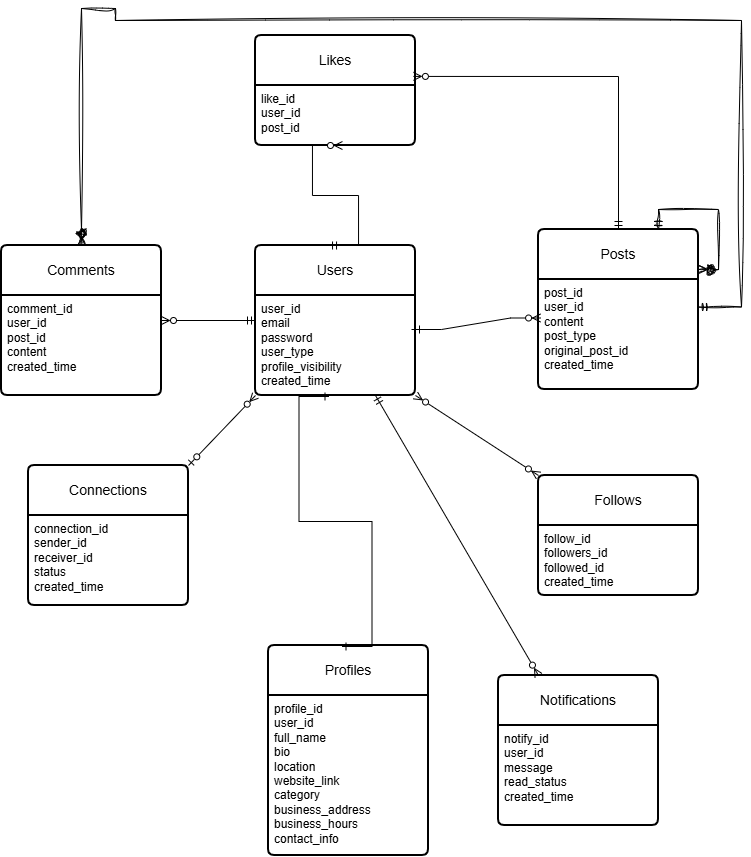

The diagram above was exported from draw.io. Its source (the exported page's mxGraphModel, read from the mxfile embedded in the PNG):
<mxGraphModel dx="2364" dy="1999" grid="0" gridSize="16" guides="1" tooltips="1" connect="1" arrows="1" fold="1" page="1" pageScale="1" pageWidth="827" pageHeight="1169" background="#ffffff" math="0" shadow="0">
  <root>
    <mxCell id="0" />
    <mxCell id="1" parent="0" />
    <mxCell id="zFjrIoMyPw6azWWs1JOe-1" parent="1" style="swimlane;childLayout=stackLayout;horizontal=1;startSize=50;horizontalStack=0;rounded=1;fontSize=14;fontStyle=0;strokeWidth=2;resizeParent=0;resizeLast=1;shadow=0;dashed=0;align=center;arcSize=4;whiteSpace=wrap;html=1;labelBackgroundColor=none;" value="Users" vertex="1">
      <mxGeometry height="150" width="160" x="-1352" y="-768" as="geometry" />
    </mxCell>
    <mxCell id="zFjrIoMyPw6azWWs1JOe-2" parent="zFjrIoMyPw6azWWs1JOe-1" style="align=left;strokeColor=none;fillColor=none;spacingLeft=4;spacingRight=4;fontSize=12;verticalAlign=top;resizable=0;rotatable=0;part=1;html=1;whiteSpace=wrap;labelBackgroundColor=none;" value="user_id&lt;br&gt;email&lt;br&gt;password&lt;div&gt;user_type&lt;/div&gt;&lt;div&gt;profile_visibility&lt;/div&gt;&lt;div&gt;created_time&lt;/div&gt;&lt;div&gt;&lt;br&gt;&lt;/div&gt;" vertex="1">
      <mxGeometry height="100" width="160" y="50" as="geometry" />
    </mxCell>
    <mxCell id="zFjrIoMyPw6azWWs1JOe-5" parent="1" style="swimlane;childLayout=stackLayout;horizontal=1;startSize=50;horizontalStack=0;rounded=1;fontSize=14;fontStyle=0;strokeWidth=2;resizeParent=0;resizeLast=1;shadow=0;dashed=0;align=center;arcSize=4;whiteSpace=wrap;html=1;labelBackgroundColor=none;" value="Profiles" vertex="1">
      <mxGeometry height="210" width="160" x="-1339" y="-368" as="geometry" />
    </mxCell>
    <mxCell id="zFjrIoMyPw6azWWs1JOe-6" parent="zFjrIoMyPw6azWWs1JOe-5" style="align=left;strokeColor=none;fillColor=none;spacingLeft=4;spacingRight=4;fontSize=12;verticalAlign=top;resizable=0;rotatable=0;part=1;html=1;whiteSpace=wrap;labelBackgroundColor=none;" value="&lt;div&gt;profile_id&lt;/div&gt;&lt;div&gt;user_id&lt;/div&gt;&lt;div&gt;full_name&lt;/div&gt;&lt;div&gt;bio&lt;/div&gt;&lt;div&gt;location&lt;/div&gt;&lt;div&gt;website_link&lt;/div&gt;&lt;div&gt;category&lt;/div&gt;&lt;div&gt;business_address&lt;/div&gt;&lt;div&gt;business_hours&lt;/div&gt;&lt;div&gt;contact_info&lt;/div&gt;" vertex="1">
      <mxGeometry height="160" width="160" y="50" as="geometry" />
    </mxCell>
    <mxCell id="zFjrIoMyPw6azWWs1JOe-7" parent="1" style="swimlane;childLayout=stackLayout;horizontal=1;startSize=50;horizontalStack=0;rounded=1;fontSize=14;fontStyle=0;strokeWidth=2;resizeParent=0;resizeLast=1;shadow=0;dashed=0;align=center;arcSize=4;whiteSpace=wrap;html=1;labelBackgroundColor=none;" value="Posts" vertex="1">
      <mxGeometry height="160" width="160" x="-1069" y="-784" as="geometry" />
    </mxCell>
    <mxCell id="zFjrIoMyPw6azWWs1JOe-8" parent="zFjrIoMyPw6azWWs1JOe-7" style="align=left;strokeColor=none;fillColor=none;spacingLeft=4;spacingRight=4;fontSize=12;verticalAlign=top;resizable=0;rotatable=0;part=1;html=1;whiteSpace=wrap;labelBackgroundColor=none;" value="&lt;div&gt;post_id&lt;/div&gt;&lt;div&gt;user_id&lt;/div&gt;&lt;div&gt;content&lt;/div&gt;&lt;div&gt;post_type&lt;/div&gt;&lt;div&gt;original_post_id&lt;/div&gt;&lt;div&gt;created_time&lt;/div&gt;" vertex="1">
      <mxGeometry height="110" width="160" y="50" as="geometry" />
    </mxCell>
    <mxCell id="zFjrIoMyPw6azWWs1JOe-9" parent="1" style="swimlane;childLayout=stackLayout;horizontal=1;startSize=50;horizontalStack=0;rounded=1;fontSize=14;fontStyle=0;strokeWidth=2;resizeParent=0;resizeLast=1;shadow=0;dashed=0;align=center;arcSize=4;whiteSpace=wrap;html=1;labelBackgroundColor=none;" value="Notifications" vertex="1">
      <mxGeometry height="150" width="160" x="-1109" y="-338" as="geometry" />
    </mxCell>
    <mxCell id="zFjrIoMyPw6azWWs1JOe-10" parent="zFjrIoMyPw6azWWs1JOe-9" style="align=left;strokeColor=none;fillColor=none;spacingLeft=4;spacingRight=4;fontSize=12;verticalAlign=top;resizable=0;rotatable=0;part=1;html=1;whiteSpace=wrap;labelBackgroundColor=none;" value="&lt;div&gt;notify_id&lt;/div&gt;&lt;div&gt;user_id&lt;/div&gt;&lt;div&gt;message&lt;/div&gt;&lt;div&gt;read_status&lt;/div&gt;&lt;div&gt;created_time&lt;/div&gt;" vertex="1">
      <mxGeometry height="100" width="160" y="50" as="geometry" />
    </mxCell>
    <mxCell id="zFjrIoMyPw6azWWs1JOe-11" parent="1" style="swimlane;childLayout=stackLayout;horizontal=1;startSize=50;horizontalStack=0;rounded=1;fontSize=14;fontStyle=0;strokeWidth=2;resizeParent=0;resizeLast=1;shadow=0;dashed=0;align=center;arcSize=4;whiteSpace=wrap;html=1;labelBackgroundColor=none;" value="Likes" vertex="1">
      <mxGeometry height="110" width="160" x="-1352" y="-978" as="geometry" />
    </mxCell>
    <mxCell id="zFjrIoMyPw6azWWs1JOe-12" parent="zFjrIoMyPw6azWWs1JOe-11" style="align=left;strokeColor=none;fillColor=none;spacingLeft=4;spacingRight=4;fontSize=12;verticalAlign=top;resizable=0;rotatable=0;part=1;html=1;whiteSpace=wrap;labelBackgroundColor=none;" value="like_id&lt;div&gt;user_id&lt;/div&gt;&lt;div&gt;post_id&lt;br&gt;&lt;div&gt;&lt;br&gt;&lt;/div&gt;&lt;/div&gt;" vertex="1">
      <mxGeometry height="60" width="160" y="50" as="geometry" />
    </mxCell>
    <mxCell id="zFjrIoMyPw6azWWs1JOe-13" parent="1" style="swimlane;childLayout=stackLayout;horizontal=1;startSize=50;horizontalStack=0;rounded=1;fontSize=14;fontStyle=0;strokeWidth=2;resizeParent=0;resizeLast=1;shadow=0;dashed=0;align=center;arcSize=4;whiteSpace=wrap;html=1;labelBackgroundColor=none;" value="Follows" vertex="1">
      <mxGeometry height="120" width="160" x="-1069" y="-538" as="geometry" />
    </mxCell>
    <mxCell id="zFjrIoMyPw6azWWs1JOe-14" parent="zFjrIoMyPw6azWWs1JOe-13" style="align=left;strokeColor=none;fillColor=none;spacingLeft=4;spacingRight=4;fontSize=12;verticalAlign=top;resizable=0;rotatable=0;part=1;html=1;whiteSpace=wrap;labelBackgroundColor=none;" value="&lt;div&gt;follow_id&lt;/div&gt;&lt;div&gt;followers_id&lt;/div&gt;&lt;div&gt;followed_id&lt;/div&gt;&lt;div&gt;created_time&lt;/div&gt;" vertex="1">
      <mxGeometry height="70" width="160" y="50" as="geometry" />
    </mxCell>
    <mxCell id="zFjrIoMyPw6azWWs1JOe-15" edge="1" parent="zFjrIoMyPw6azWWs1JOe-13" source="zFjrIoMyPw6azWWs1JOe-14" style="edgeStyle=orthogonalEdgeStyle;rounded=0;orthogonalLoop=1;jettySize=auto;html=1;exitX=0.5;exitY=1;exitDx=0;exitDy=0;labelBackgroundColor=none;fontColor=default;" target="zFjrIoMyPw6azWWs1JOe-14">
      <mxGeometry relative="1" as="geometry" />
    </mxCell>
    <mxCell id="zFjrIoMyPw6azWWs1JOe-57" edge="1" parent="1" source="zFjrIoMyPw6azWWs1JOe-16" style="edgeStyle=none;rounded=0;orthogonalLoop=1;jettySize=auto;html=1;exitX=1;exitY=0;exitDx=0;exitDy=0;entryX=0;entryY=1;entryDx=0;entryDy=0;endArrow=ERzeroToMany;endFill=0;startArrow=ERzeroToOne;startFill=0;labelBackgroundColor=none;fontColor=default;" target="zFjrIoMyPw6azWWs1JOe-2">
      <mxGeometry relative="1" as="geometry" />
    </mxCell>
    <mxCell id="zFjrIoMyPw6azWWs1JOe-16" parent="1" style="swimlane;childLayout=stackLayout;horizontal=1;startSize=50;horizontalStack=0;rounded=1;fontSize=14;fontStyle=0;strokeWidth=2;resizeParent=0;resizeLast=1;shadow=0;dashed=0;align=center;arcSize=4;whiteSpace=wrap;html=1;labelBackgroundColor=none;" value="Connections" vertex="1">
      <mxGeometry height="140" width="160" x="-1579" y="-548" as="geometry" />
    </mxCell>
    <mxCell id="zFjrIoMyPw6azWWs1JOe-17" parent="zFjrIoMyPw6azWWs1JOe-16" style="align=left;strokeColor=none;fillColor=none;spacingLeft=4;spacingRight=4;fontSize=12;verticalAlign=top;resizable=0;rotatable=0;part=1;html=1;whiteSpace=wrap;labelBackgroundColor=none;" value="&lt;div&gt;connection_id&lt;/div&gt;&lt;div&gt;sender_id&lt;/div&gt;&lt;div&gt;receiver_id&lt;/div&gt;&lt;div&gt;status&lt;/div&gt;&lt;div&gt;created_time&lt;/div&gt;" vertex="1">
      <mxGeometry height="90" width="160" y="50" as="geometry" />
    </mxCell>
    <mxCell id="zFjrIoMyPw6azWWs1JOe-19" parent="1" style="swimlane;childLayout=stackLayout;horizontal=1;startSize=50;horizontalStack=0;rounded=1;fontSize=14;fontStyle=0;strokeWidth=2;resizeParent=0;resizeLast=1;shadow=0;dashed=0;align=center;arcSize=4;whiteSpace=wrap;html=1;labelBackgroundColor=none;" value="Comments" vertex="1">
      <mxGeometry height="150" width="160" x="-1606" y="-768" as="geometry" />
    </mxCell>
    <mxCell id="zFjrIoMyPw6azWWs1JOe-20" parent="zFjrIoMyPw6azWWs1JOe-19" style="align=left;strokeColor=none;fillColor=none;spacingLeft=4;spacingRight=4;fontSize=12;verticalAlign=top;resizable=0;rotatable=0;part=1;html=1;whiteSpace=wrap;labelBackgroundColor=none;" value="&lt;div&gt;comment_id&lt;/div&gt;&lt;div&gt;user_id&lt;/div&gt;&lt;div&gt;post_id&lt;/div&gt;&lt;div&gt;content&lt;/div&gt;&lt;div&gt;created_time&lt;/div&gt;&lt;div&gt;&lt;br&gt;&lt;/div&gt;" vertex="1">
      <mxGeometry height="100" width="160" y="50" as="geometry" />
    </mxCell>
    <mxCell id="zFjrIoMyPw6azWWs1JOe-21" edge="1" parent="zFjrIoMyPw6azWWs1JOe-19" source="zFjrIoMyPw6azWWs1JOe-20" style="edgeStyle=orthogonalEdgeStyle;rounded=0;orthogonalLoop=1;jettySize=auto;html=1;exitX=0.5;exitY=1;exitDx=0;exitDy=0;labelBackgroundColor=none;fontColor=default;" target="zFjrIoMyPw6azWWs1JOe-20">
      <mxGeometry relative="1" as="geometry" />
    </mxCell>
    <mxCell id="zFjrIoMyPw6azWWs1JOe-37" edge="1" parent="1" source="zFjrIoMyPw6azWWs1JOe-2" style="edgeStyle=orthogonalEdgeStyle;rounded=0;orthogonalLoop=1;jettySize=auto;html=1;exitX=0;exitY=0.25;exitDx=0;exitDy=0;entryX=1;entryY=0.25;entryDx=0;entryDy=0;startArrow=ERmandOne;startFill=0;endArrow=ERzeroToMany;endFill=0;labelBackgroundColor=none;fontColor=default;" target="zFjrIoMyPw6azWWs1JOe-20">
      <mxGeometry relative="1" as="geometry" />
    </mxCell>
    <mxCell id="zFjrIoMyPw6azWWs1JOe-50" edge="1" parent="1" source="zFjrIoMyPw6azWWs1JOe-2" style="edgeStyle=entityRelationEdgeStyle;fontSize=12;html=1;endArrow=ERzeroToMany;startArrow=ERmandOne;rounded=0;entryX=0.013;entryY=0.35;entryDx=0;entryDy=0;exitX=0.975;exitY=0.34;exitDx=0;exitDy=0;exitPerimeter=0;entryPerimeter=0;labelBackgroundColor=none;fontColor=default;" target="zFjrIoMyPw6azWWs1JOe-8" value="">
      <mxGeometry height="100" relative="1" width="100" as="geometry">
        <mxPoint x="-1192" y="-673" as="sourcePoint" />
        <mxPoint x="-1069" y="-678" as="targetPoint" />
      </mxGeometry>
    </mxCell>
    <mxCell id="zFjrIoMyPw6azWWs1JOe-51" edge="1" parent="1" style="edgeStyle=entityRelationEdgeStyle;fontSize=12;html=1;endArrow=ERone;startArrow=ERone;rounded=0;entryX=0.5;entryY=1;entryDx=0;entryDy=0;exitX=0.5;exitY=0;exitDx=0;exitDy=0;startFill=0;endFill=0;labelBackgroundColor=none;fontColor=default;" value="">
      <mxGeometry height="100" relative="1" width="100" as="geometry">
        <mxPoint x="-1265.5" y="-367" as="sourcePoint" />
        <mxPoint x="-1278.5" y="-617" as="targetPoint" />
      </mxGeometry>
    </mxCell>
    <mxCell id="zFjrIoMyPw6azWWs1JOe-52" edge="1" parent="1" style="edgeStyle=entityRelationEdgeStyle;fontSize=12;html=1;endArrow=ERzeroToMany;startArrow=ERmandOne;rounded=0;entryX=0.5;entryY=1;entryDx=0;entryDy=0;exitX=0.413;exitY=0;exitDx=0;exitDy=0;exitPerimeter=0;labelBackgroundColor=none;fontColor=default;" value="">
      <mxGeometry height="100" relative="1" width="100" as="geometry">
        <mxPoint x="-1278.96" y="-768" as="sourcePoint" />
        <mxPoint x="-1265.04" y="-868" as="targetPoint" />
      </mxGeometry>
    </mxCell>
    <mxCell id="zFjrIoMyPw6azWWs1JOe-55" edge="1" parent="1" source="zFjrIoMyPw6azWWs1JOe-7" style="edgeStyle=none;rounded=0;orthogonalLoop=1;jettySize=auto;html=1;exitX=0.5;exitY=0;exitDx=0;exitDy=0;entryX=0.987;entryY=0.372;entryDx=0;entryDy=0;entryPerimeter=0;endArrow=ERzeroToMany;endFill=0;startArrow=ERmandOne;startFill=0;labelBackgroundColor=none;fontColor=default;" target="zFjrIoMyPw6azWWs1JOe-11">
      <mxGeometry relative="1" as="geometry">
        <Array as="points">
          <mxPoint x="-989" y="-937" />
        </Array>
      </mxGeometry>
    </mxCell>
    <mxCell id="zFjrIoMyPw6azWWs1JOe-56" edge="1" parent="1" source="zFjrIoMyPw6azWWs1JOe-2" style="edgeStyle=none;rounded=0;orthogonalLoop=1;jettySize=auto;html=1;exitX=1;exitY=1;exitDx=0;exitDy=0;entryX=0;entryY=0;entryDx=0;entryDy=0;startArrow=ERzeroToMany;startFill=0;endArrow=ERzeroToMany;endFill=0;labelBackgroundColor=none;fontColor=default;" target="zFjrIoMyPw6azWWs1JOe-13">
      <mxGeometry relative="1" as="geometry" />
    </mxCell>
    <mxCell id="zFjrIoMyPw6azWWs1JOe-58" edge="1" parent="1" source="zFjrIoMyPw6azWWs1JOe-2" style="edgeStyle=none;rounded=0;orthogonalLoop=1;jettySize=auto;html=1;exitX=0.75;exitY=1;exitDx=0;exitDy=0;entryX=0.25;entryY=0;entryDx=0;entryDy=0;startArrow=ERmandOne;startFill=0;endArrow=ERzeroToMany;endFill=0;labelBackgroundColor=none;fontColor=default;" target="zFjrIoMyPw6azWWs1JOe-9">
      <mxGeometry relative="1" as="geometry" />
    </mxCell>
    <mxCell id="zFjrIoMyPw6azWWs1JOe-63" edge="1" parent="1" source="zFjrIoMyPw6azWWs1JOe-7" style="edgeStyle=orthogonalEdgeStyle;rounded=0;sketch=1;hachureGap=4;jiggle=2;curveFitting=1;orthogonalLoop=1;jettySize=auto;html=1;exitX=0.75;exitY=0;exitDx=0;exitDy=0;entryX=1;entryY=0.25;entryDx=0;entryDy=0;fontFamily=Architects Daughter;fontSource=https%3A%2F%2Ffonts.googleapis.com%2Fcss%3Ffamily%3DArchitects%2BDaughter;startArrow=ERmandOne;startFill=0;endArrow=ERzeroToMany;endFill=0;" target="zFjrIoMyPw6azWWs1JOe-7">
      <mxGeometry relative="1" as="geometry" />
    </mxCell>
    <mxCell id="zFjrIoMyPw6azWWs1JOe-64" edge="1" parent="1" source="zFjrIoMyPw6azWWs1JOe-8" style="edgeStyle=orthogonalEdgeStyle;rounded=0;sketch=1;hachureGap=4;jiggle=2;curveFitting=1;orthogonalLoop=1;jettySize=auto;html=1;exitX=1;exitY=0.25;exitDx=0;exitDy=0;fontFamily=Architects Daughter;fontSource=https%3A%2F%2Ffonts.googleapis.com%2Fcss%3Ffamily%3DArchitects%2BDaughter;entryX=0.5;entryY=0;entryDx=0;entryDy=0;startArrow=ERmandOne;startFill=0;endArrow=ERzeroToMany;endFill=0;" target="zFjrIoMyPw6azWWs1JOe-19">
      <mxGeometry relative="1" as="geometry">
        <Array as="points">
          <mxPoint x="-866" y="-706" />
          <mxPoint x="-866" y="-993" />
          <mxPoint x="-1492" y="-993" />
          <mxPoint x="-1492" y="-1005" />
          <mxPoint x="-1526" y="-1005" />
        </Array>
        <mxPoint x="-1454" y="-1253" as="targetPoint" />
      </mxGeometry>
    </mxCell>
  </root>
</mxGraphModel>